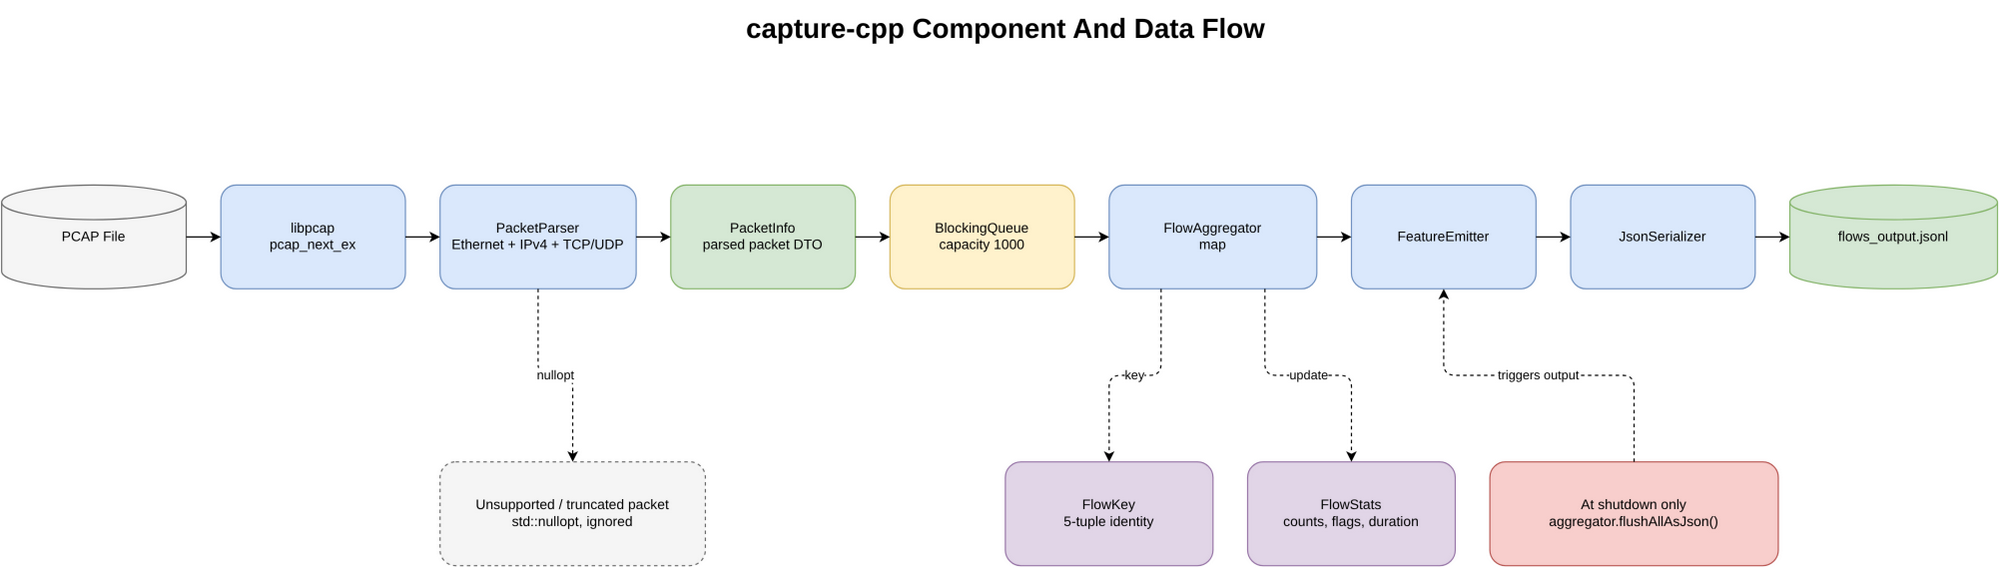

The diagram above was exported from draw.io. Its source (the exported page's mxGraphModel, read from the mxfile embedded in the PNG):
<mxGraphModel dx="1800" dy="900" grid="1" gridSize="10" guides="1" tooltips="1" connect="1" arrows="1" fold="1" page="1" pageScale="1" pageWidth="1800" pageHeight="900" math="0" shadow="0">
  <root>
    <mxCell id="0" />
    <mxCell id="1" parent="0" />
    <mxCell id="2" value="capture-cpp Component And Data Flow" style="text;html=1;align=center;verticalAlign=middle;fontSize=24;fontStyle=1;" vertex="1" parent="1">
      <mxGeometry x="40" y="20" width="1720" height="50" as="geometry" />
    </mxCell>
    <mxCell id="3" value="PCAP File" style="shape=cylinder3;whiteSpace=wrap;html=1;fillColor=#f5f5f5;strokeColor=#666666;" vertex="1" parent="1">
      <mxGeometry x="30" y="180" width="160" height="90" as="geometry" />
    </mxCell>
    <mxCell id="4" value="libpcap&#10;pcap_next_ex" style="rounded=1;whiteSpace=wrap;html=1;fillColor=#dae8fc;strokeColor=#6c8ebf;" vertex="1" parent="1">
      <mxGeometry x="220" y="180" width="160" height="90" as="geometry" />
    </mxCell>
    <mxCell id="5" value="PacketParser&#10;Ethernet + IPv4 + TCP/UDP" style="rounded=1;whiteSpace=wrap;html=1;fillColor=#dae8fc;strokeColor=#6c8ebf;" vertex="1" parent="1">
      <mxGeometry x="410" y="180" width="170" height="90" as="geometry" />
    </mxCell>
    <mxCell id="6" value="PacketInfo&#10;parsed packet DTO" style="rounded=1;whiteSpace=wrap;html=1;fillColor=#d5e8d4;strokeColor=#82b366;" vertex="1" parent="1">
      <mxGeometry x="610" y="180" width="160" height="90" as="geometry" />
    </mxCell>
    <mxCell id="7" value="BlockingQueue&#10;capacity 1000" style="rounded=1;whiteSpace=wrap;html=1;fillColor=#fff2cc;strokeColor=#d6b656;" vertex="1" parent="1">
      <mxGeometry x="800" y="180" width="160" height="90" as="geometry" />
    </mxCell>
    <mxCell id="8" value="FlowAggregator&#10;map&lt;FlowKey, FlowStats&gt;" style="rounded=1;whiteSpace=wrap;html=1;fillColor=#dae8fc;strokeColor=#6c8ebf;" vertex="1" parent="1">
      <mxGeometry x="990" y="180" width="180" height="90" as="geometry" />
    </mxCell>
    <mxCell id="9" value="FeatureEmitter" style="rounded=1;whiteSpace=wrap;html=1;fillColor=#dae8fc;strokeColor=#6c8ebf;" vertex="1" parent="1">
      <mxGeometry x="1200" y="180" width="160" height="90" as="geometry" />
    </mxCell>
    <mxCell id="10" value="JsonSerializer" style="rounded=1;whiteSpace=wrap;html=1;fillColor=#dae8fc;strokeColor=#6c8ebf;" vertex="1" parent="1">
      <mxGeometry x="1390" y="180" width="160" height="90" as="geometry" />
    </mxCell>
    <mxCell id="11" value="flows_output.jsonl" style="shape=cylinder3;whiteSpace=wrap;html=1;fillColor=#d5e8d4;strokeColor=#82b366;" vertex="1" parent="1">
      <mxGeometry x="1580" y="180" width="180" height="90" as="geometry" />
    </mxCell>
    <mxCell id="12" value="Unsupported / truncated packet&#10;std::nullopt, ignored" style="rounded=1;dashed=1;whiteSpace=wrap;html=1;fillColor=#f5f5f5;strokeColor=#666666;" vertex="1" parent="1">
      <mxGeometry x="410" y="420" width="230" height="90" as="geometry" />
    </mxCell>
    <mxCell id="13" value="FlowKey&#10;5-tuple identity" style="rounded=1;whiteSpace=wrap;html=1;fillColor=#e1d5e7;strokeColor=#9673a6;" vertex="1" parent="1">
      <mxGeometry x="900" y="420" width="180" height="90" as="geometry" />
    </mxCell>
    <mxCell id="14" value="FlowStats&#10;counts, flags, duration" style="rounded=1;whiteSpace=wrap;html=1;fillColor=#e1d5e7;strokeColor=#9673a6;" vertex="1" parent="1">
      <mxGeometry x="1110" y="420" width="180" height="90" as="geometry" />
    </mxCell>
    <mxCell id="15" value="At shutdown only&#10;aggregator.flushAllAsJson()" style="rounded=1;whiteSpace=wrap;html=1;fillColor=#f8cecc;strokeColor=#b85450;" vertex="1" parent="1">
      <mxGeometry x="1320" y="420" width="250" height="90" as="geometry" />
    </mxCell>
    <mxCell id="16" value="" style="edgeStyle=orthogonalEdgeStyle;rounded=1;orthogonalLoop=1;jettySize=auto;html=1;exitX=1;exitY=0.5;entryX=0;entryY=0.5;" edge="1" parent="1" source="3" target="4">
      <mxGeometry relative="1" as="geometry" />
    </mxCell>
    <mxCell id="17" value="" style="edgeStyle=orthogonalEdgeStyle;rounded=1;orthogonalLoop=1;jettySize=auto;html=1;exitX=1;exitY=0.5;entryX=0;entryY=0.5;" edge="1" parent="1" source="4" target="5">
      <mxGeometry relative="1" as="geometry" />
    </mxCell>
    <mxCell id="18" value="" style="edgeStyle=orthogonalEdgeStyle;rounded=1;orthogonalLoop=1;jettySize=auto;html=1;exitX=1;exitY=0.5;entryX=0;entryY=0.5;" edge="1" parent="1" source="5" target="6">
      <mxGeometry relative="1" as="geometry" />
    </mxCell>
    <mxCell id="19" value="" style="edgeStyle=orthogonalEdgeStyle;rounded=1;orthogonalLoop=1;jettySize=auto;html=1;exitX=1;exitY=0.5;entryX=0;entryY=0.5;" edge="1" parent="1" source="6" target="7">
      <mxGeometry relative="1" as="geometry" />
    </mxCell>
    <mxCell id="20" value="" style="edgeStyle=orthogonalEdgeStyle;rounded=1;orthogonalLoop=1;jettySize=auto;html=1;exitX=1;exitY=0.5;entryX=0;entryY=0.5;" edge="1" parent="1" source="7" target="8">
      <mxGeometry relative="1" as="geometry" />
    </mxCell>
    <mxCell id="21" value="" style="edgeStyle=orthogonalEdgeStyle;rounded=1;orthogonalLoop=1;jettySize=auto;html=1;exitX=1;exitY=0.5;entryX=0;entryY=0.5;" edge="1" parent="1" source="8" target="9">
      <mxGeometry relative="1" as="geometry" />
    </mxCell>
    <mxCell id="22" value="" style="edgeStyle=orthogonalEdgeStyle;rounded=1;orthogonalLoop=1;jettySize=auto;html=1;exitX=1;exitY=0.5;entryX=0;entryY=0.5;" edge="1" parent="1" source="9" target="10">
      <mxGeometry relative="1" as="geometry" />
    </mxCell>
    <mxCell id="23" value="" style="edgeStyle=orthogonalEdgeStyle;rounded=1;orthogonalLoop=1;jettySize=auto;html=1;exitX=1;exitY=0.5;entryX=0;entryY=0.5;" edge="1" parent="1" source="10" target="11">
      <mxGeometry relative="1" as="geometry" />
    </mxCell>
    <mxCell id="24" value="nullopt" style="edgeStyle=orthogonalEdgeStyle;rounded=1;dashed=1;orthogonalLoop=1;jettySize=auto;html=1;exitX=0.5;exitY=1;entryX=0.5;entryY=0;" edge="1" parent="1" source="5" target="12">
      <mxGeometry relative="1" as="geometry" />
    </mxCell>
    <mxCell id="25" value="key" style="edgeStyle=orthogonalEdgeStyle;rounded=1;dashed=1;orthogonalLoop=1;jettySize=auto;html=1;exitX=0.25;exitY=1;entryX=0.5;entryY=0;" edge="1" parent="1" source="8" target="13">
      <mxGeometry relative="1" as="geometry" />
    </mxCell>
    <mxCell id="26" value="update" style="edgeStyle=orthogonalEdgeStyle;rounded=1;dashed=1;orthogonalLoop=1;jettySize=auto;html=1;exitX=0.75;exitY=1;entryX=0.5;entryY=0;" edge="1" parent="1" source="8" target="14">
      <mxGeometry relative="1" as="geometry" />
    </mxCell>
    <mxCell id="27" value="triggers output" style="edgeStyle=orthogonalEdgeStyle;rounded=1;dashed=1;orthogonalLoop=1;jettySize=auto;html=1;exitX=0.5;exitY=0;entryX=0.5;entryY=1;" edge="1" parent="1" source="15" target="9">
      <mxGeometry relative="1" as="geometry" />
    </mxCell>
  </root>
</mxGraphModel>